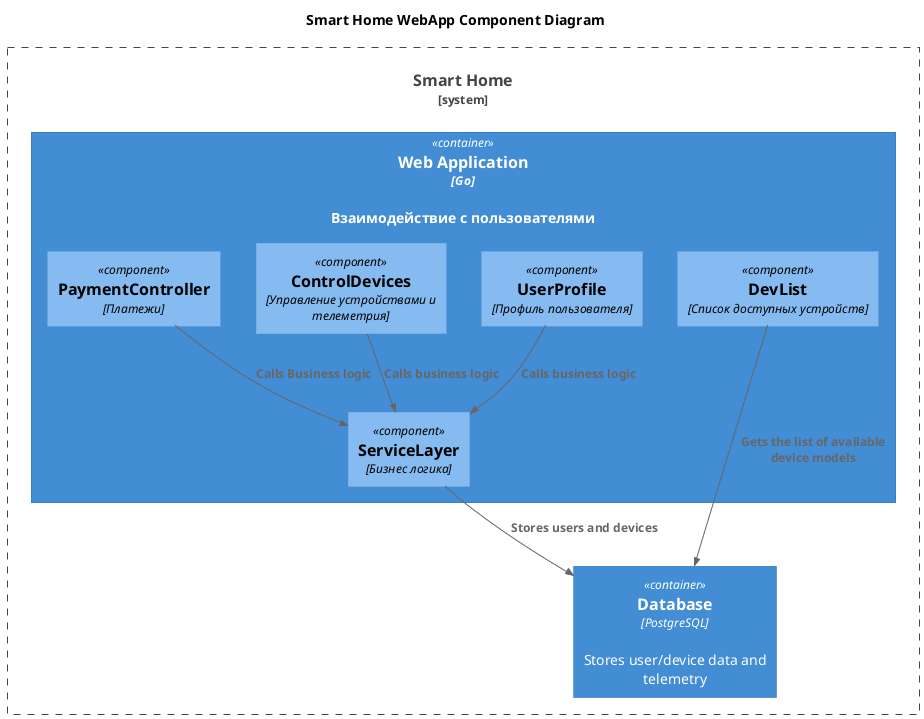

The diagram above was rendered by PlantUML. Its source (embedded in the PNG):
@startuml
title Smart Home WebApp Component Diagram

top to bottom direction

!includeurl https://raw.githubusercontent.com/RicardoNiepel/C4-PlantUML/master/C4_Component.puml

System_Boundary(SmartHome, "Smart Home") {
  Container(WebApp, "Web Application", "Go", "Взаимодействие с пользователями")
  Container(Database, "Database", "PostgreSQL", "Stores user/device data and telemetry")
}

Container(WebApp, "The Application") {
    Component(UserProfile, "UserProfile", "Профиль пользователя")
    Component(DevList, "DevList", "Список доступных устройств")
    Component(ControlDevices, "ControlDevices", "Управление устройствами и телеметрия")
    Component(PaymentController, "PaymentController", "Платежи")
    Component(ServiceLayer,   "ServiceLayer",   "Бизнес логика")
    
}

Rel(PaymentController, ServiceLayer, "Calls Business logic")
Rel(ServiceLayer, Database, "Stores users and devices")
Rel(UserProfile, ServiceLayer, "Calls business logic")
Rel(ControlDevices, ServiceLayer, "Calls business logic")
Rel(DevList, Database, "Gets the list of available device models")


@enduml